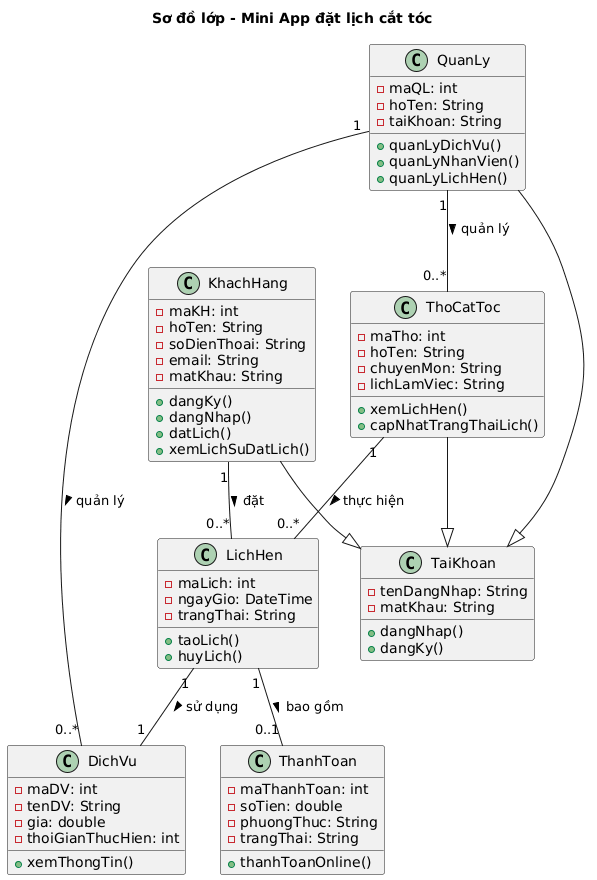

The diagram above was rendered by PlantUML. Its source (embedded in the PNG):
@startuml
title Sơ đồ lớp - Mini App đặt lịch cắt tóc

' ===================== CLASSES =====================
class KhachHang {
  - maKH: int
  - hoTen: String
  - soDienThoai: String
  - email: String
  - matKhau: String
  + dangKy()
  + dangNhap()
  + datLich()
  + xemLichSuDatLich()
}

class ThoCatToc {
  - maTho: int
  - hoTen: String
  - chuyenMon: String
  - lichLamViec: String
  + xemLichHen()
  + capNhatTrangThaiLich()
}

class QuanLy {
  - maQL: int
  - hoTen: String
  - taiKhoan: String
  + quanLyDichVu()
  + quanLyNhanVien()
  + quanLyLichHen()
}

class DichVu {
  - maDV: int
  - tenDV: String
  - gia: double
  - thoiGianThucHien: int
  + xemThongTin()
}

class LichHen {
  - maLich: int
  - ngayGio: DateTime
  - trangThai: String
  + taoLich()
  + huyLich()
}

class ThanhToan {
  - maThanhToan: int
  - soTien: double
  - phuongThuc: String
  - trangThai: String
  + thanhToanOnline()
}

class TaiKhoan {
  - tenDangNhap: String
  - matKhau: String
  + dangNhap()
  + dangKy()
}

' ===================== RELATIONSHIPS =====================
KhachHang "1" -- "0..*" LichHen : đặt >
ThoCatToc "1" -- "0..*" LichHen : thực hiện >
QuanLy "1" -- "0..*" DichVu : quản lý >
QuanLy "1" -- "0..*" ThoCatToc : quản lý >
LichHen "1" -- "1" DichVu : sử dụng >
LichHen "1" -- "0..1" ThanhToan : bao gồm >

' Kế thừa tài khoản
KhachHang --|> TaiKhoan
ThoCatToc --|> TaiKhoan
QuanLy --|> TaiKhoan
@enduml